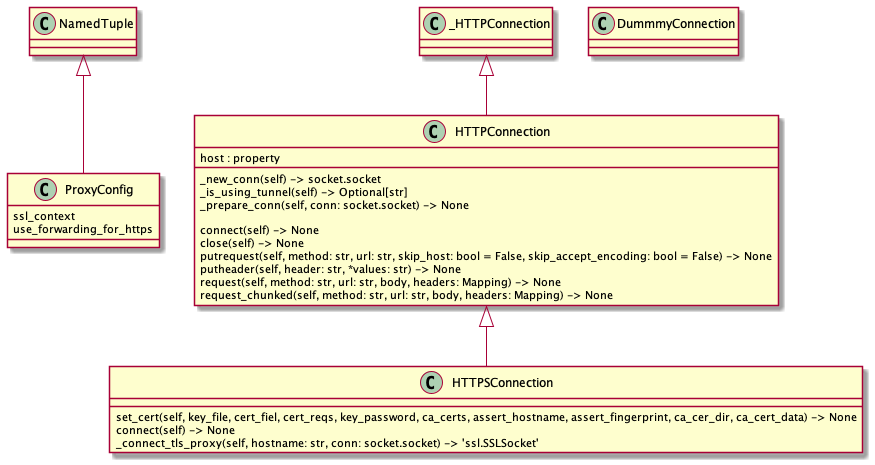

The diagram above was rendered by PlantUML. Its source (embedded in the PNG):
@startuml
NamedTuple <|-- ProxyConfig
class ProxyConfig {
        ssl_context
        use_forwarding_for_https
}

_HTTPConnection <|-- HTTPConnection

class HTTPConnection {
        host : property
        _new_conn(self) -> socket.socket
        _is_using_tunnel(self) -> Optional[str]
        _prepare_conn(self, conn: socket.socket) -> None

        connect(self) -> None
        close(self) -> None
        putrequest(self, method: str, url: str, skip_host: bool = False, skip_accept_encoding: bool = False) -> None
        putheader(self, header: str, *values: str) -> None
        request(self, method: str, url: str, body, headers: Mapping) -> None
        request_chunked(self, method: str, url: str, body, headers: Mapping) -> None
}

HTTPConnection <|-- HTTPSConnection

class HTTPSConnection {
        set_cert(self, key_file, cert_fiel, cert_reqs, key_password, ca_certs, assert_hostname, assert_fingerprint, ca_cer_dir, ca_cert_data) -> None
        connect(self) -> None
        _connect_tls_proxy(self, hostname: str, conn: socket.socket) -> 'ssl.SSLSocket'
}

class DummmyConnection {
}
@enduml